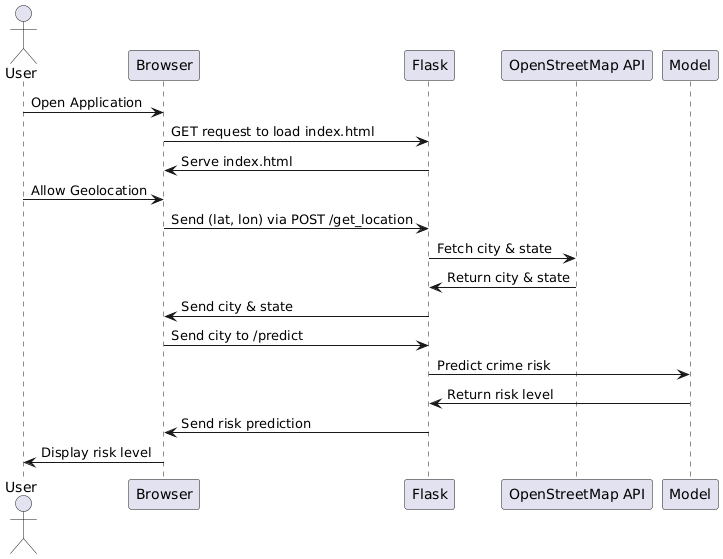

The diagram above was rendered by PlantUML. Its source (embedded in the PNG):
@startuml
actor User
participant Browser
participant Flask
participant OpenStreetMapAPI as "OpenStreetMap API"
participant Model

User -> Browser: Open Application
Browser -> Flask: GET request to load index.html
Flask -> Browser: Serve index.html

User -> Browser: Allow Geolocation
Browser -> Flask: Send (lat, lon) via POST /get_location
Flask -> OpenStreetMapAPI: Fetch city & state
OpenStreetMapAPI -> Flask: Return city & state
Flask -> Browser: Send city & state

Browser -> Flask: Send city to /predict
Flask -> Model: Predict crime risk
Model -> Flask: Return risk level
Flask -> Browser: Send risk prediction

Browser -> User: Display risk level
@enduml